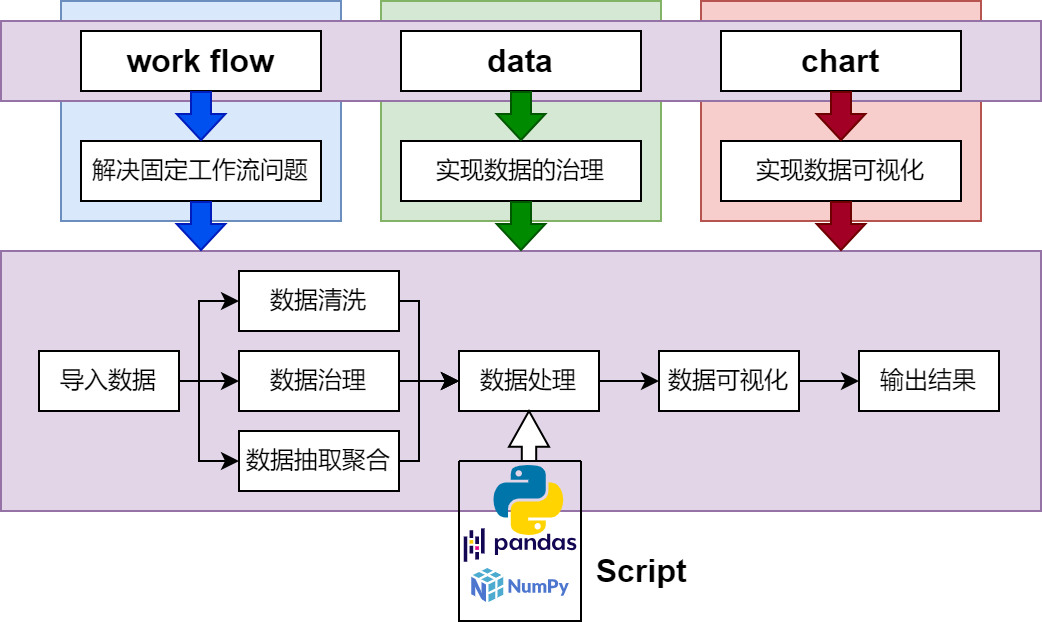

The diagram above was exported from draw.io. Its source (the exported page's mxGraphModel, read from the mxfile embedded in the PNG):
<mxGraphModel dx="1098" dy="988" grid="1" gridSize="10" guides="1" tooltips="1" connect="1" arrows="1" fold="1" page="1" pageScale="1" pageWidth="827" pageHeight="1169" math="0" shadow="0">
  <root>
    <mxCell id="0" />
    <mxCell id="1" parent="0" />
    <mxCell id="2" value="" style="rounded=0;whiteSpace=wrap;html=1;fillColor=#e1d5e7;strokeColor=#9673a6;" vertex="1" parent="1">
      <mxGeometry x="20" y="195" width="520" height="130" as="geometry" />
    </mxCell>
    <mxCell id="3" value="" style="rounded=0;whiteSpace=wrap;html=1;fillColor=#f8cecc;strokeColor=#b85450;" vertex="1" parent="1">
      <mxGeometry x="370" y="70" width="140" height="110" as="geometry" />
    </mxCell>
    <mxCell id="4" value="" style="rounded=0;whiteSpace=wrap;html=1;fillColor=#d5e8d4;strokeColor=#82b366;" vertex="1" parent="1">
      <mxGeometry x="210" y="70" width="140" height="110" as="geometry" />
    </mxCell>
    <mxCell id="5" value="" style="rounded=0;whiteSpace=wrap;html=1;fillColor=#dae8fc;strokeColor=#6c8ebf;" vertex="1" parent="1">
      <mxGeometry x="50" y="70" width="140" height="110" as="geometry" />
    </mxCell>
    <mxCell id="6" value="" style="rounded=0;whiteSpace=wrap;html=1;fillColor=#e1d5e7;strokeColor=#9673a6;" vertex="1" parent="1">
      <mxGeometry x="20" y="80" width="520" height="40" as="geometry" />
    </mxCell>
    <mxCell id="7" value="work flow" style="rounded=0;whiteSpace=wrap;html=1;fontStyle=1;fontSize=16;" vertex="1" parent="1">
      <mxGeometry x="60" y="85" width="120" height="30" as="geometry" />
    </mxCell>
    <mxCell id="8" value="data" style="rounded=0;whiteSpace=wrap;html=1;fontStyle=1;fontSize=16;" vertex="1" parent="1">
      <mxGeometry x="220" y="85" width="120" height="30" as="geometry" />
    </mxCell>
    <mxCell id="9" value="chart" style="rounded=0;whiteSpace=wrap;html=1;fontStyle=1;fontSize=16;" vertex="1" parent="1">
      <mxGeometry x="380" y="85" width="120" height="30" as="geometry" />
    </mxCell>
    <mxCell id="10" value="解决固定工作流问题" style="rounded=0;whiteSpace=wrap;html=1;" vertex="1" parent="1">
      <mxGeometry x="60" y="140" width="120" height="30" as="geometry" />
    </mxCell>
    <mxCell id="11" value="实现数据的治理" style="rounded=0;whiteSpace=wrap;html=1;" vertex="1" parent="1">
      <mxGeometry x="220" y="140" width="120" height="30" as="geometry" />
    </mxCell>
    <mxCell id="12" value="实现数据可视化" style="rounded=0;whiteSpace=wrap;html=1;" vertex="1" parent="1">
      <mxGeometry x="380" y="140" width="120" height="30" as="geometry" />
    </mxCell>
    <mxCell id="13" value="" style="shape=flexArrow;endArrow=classic;html=1;rounded=0;exitX=0.5;exitY=1;exitDx=0;exitDy=0;entryX=0.5;entryY=0;entryDx=0;entryDy=0;endWidth=13.333333333333334;endSize=4;fillColor=#0050ef;strokeColor=#001DBC;" edge="1" source="7" target="10" parent="1">
      <mxGeometry width="50" height="50" relative="1" as="geometry">
        <mxPoint x="250" y="200" as="sourcePoint" />
        <mxPoint x="300" y="150" as="targetPoint" />
      </mxGeometry>
    </mxCell>
    <mxCell id="14" value="" style="shape=flexArrow;endArrow=classic;html=1;rounded=0;exitX=0.5;exitY=1;exitDx=0;exitDy=0;entryX=0.5;entryY=0;entryDx=0;entryDy=0;endWidth=13.333333333333334;endSize=4;fillColor=#008a00;strokeColor=#005700;" edge="1" source="8" target="11" parent="1">
      <mxGeometry width="50" height="50" relative="1" as="geometry">
        <mxPoint x="130" y="125" as="sourcePoint" />
        <mxPoint x="130" y="150.00000000000006" as="targetPoint" />
      </mxGeometry>
    </mxCell>
    <mxCell id="15" value="" style="shape=flexArrow;endArrow=classic;html=1;rounded=0;exitX=0.5;exitY=1;exitDx=0;exitDy=0;entryX=0.5;entryY=0;entryDx=0;entryDy=0;endWidth=13.333333333333334;endSize=4;fillColor=#a20025;strokeColor=#6F0000;" edge="1" source="9" target="12" parent="1">
      <mxGeometry width="50" height="50" relative="1" as="geometry">
        <mxPoint x="290" y="125" as="sourcePoint" />
        <mxPoint x="290" y="150" as="targetPoint" />
      </mxGeometry>
    </mxCell>
    <mxCell id="16" style="edgeStyle=orthogonalEdgeStyle;rounded=0;orthogonalLoop=1;jettySize=auto;html=1;exitX=1;exitY=0.5;exitDx=0;exitDy=0;entryX=0;entryY=0.5;entryDx=0;entryDy=0;fontSize=16;" edge="1" source="19" target="21" parent="1">
      <mxGeometry relative="1" as="geometry">
        <Array as="points">
          <mxPoint x="119" y="260" />
          <mxPoint x="119" y="220" />
        </Array>
      </mxGeometry>
    </mxCell>
    <mxCell id="17" style="edgeStyle=orthogonalEdgeStyle;rounded=0;orthogonalLoop=1;jettySize=auto;html=1;exitX=1;exitY=0.5;exitDx=0;exitDy=0;entryX=0;entryY=0.5;entryDx=0;entryDy=0;fontSize=16;" edge="1" source="19" target="23" parent="1">
      <mxGeometry relative="1" as="geometry" />
    </mxCell>
    <mxCell id="18" style="edgeStyle=orthogonalEdgeStyle;rounded=0;orthogonalLoop=1;jettySize=auto;html=1;exitX=1;exitY=0.5;exitDx=0;exitDy=0;entryX=0;entryY=0.5;entryDx=0;entryDy=0;fontSize=16;" edge="1" source="19" target="30" parent="1">
      <mxGeometry relative="1" as="geometry">
        <Array as="points">
          <mxPoint x="119" y="260" />
          <mxPoint x="119" y="300" />
        </Array>
      </mxGeometry>
    </mxCell>
    <mxCell id="19" value="导入数据" style="rounded=0;whiteSpace=wrap;html=1;" vertex="1" parent="1">
      <mxGeometry x="39" y="245" width="70" height="30" as="geometry" />
    </mxCell>
    <mxCell id="20" style="edgeStyle=orthogonalEdgeStyle;rounded=0;orthogonalLoop=1;jettySize=auto;html=1;exitX=1;exitY=0.5;exitDx=0;exitDy=0;entryX=0;entryY=0.5;entryDx=0;entryDy=0;fontSize=16;" edge="1" source="21" target="25" parent="1">
      <mxGeometry relative="1" as="geometry">
        <Array as="points">
          <mxPoint x="229" y="220" />
          <mxPoint x="229" y="260" />
        </Array>
      </mxGeometry>
    </mxCell>
    <mxCell id="21" value="数据清洗" style="rounded=0;whiteSpace=wrap;html=1;" vertex="1" parent="1">
      <mxGeometry x="139" y="205" width="80" height="30" as="geometry" />
    </mxCell>
    <mxCell id="22" style="edgeStyle=orthogonalEdgeStyle;rounded=0;orthogonalLoop=1;jettySize=auto;html=1;exitX=1;exitY=0.5;exitDx=0;exitDy=0;entryX=0;entryY=0.5;entryDx=0;entryDy=0;fontSize=16;" edge="1" source="23" target="25" parent="1">
      <mxGeometry relative="1" as="geometry" />
    </mxCell>
    <mxCell id="23" value="数据治理" style="rounded=0;whiteSpace=wrap;html=1;" vertex="1" parent="1">
      <mxGeometry x="139" y="245" width="80" height="30" as="geometry" />
    </mxCell>
    <mxCell id="24" style="edgeStyle=orthogonalEdgeStyle;rounded=0;orthogonalLoop=1;jettySize=auto;html=1;exitX=1;exitY=0.5;exitDx=0;exitDy=0;entryX=0;entryY=0.5;entryDx=0;entryDy=0;fontSize=16;" edge="1" source="25" target="27" parent="1">
      <mxGeometry relative="1" as="geometry" />
    </mxCell>
    <mxCell id="25" value="数据处理" style="rounded=0;whiteSpace=wrap;html=1;" vertex="1" parent="1">
      <mxGeometry x="249" y="245" width="70" height="30" as="geometry" />
    </mxCell>
    <mxCell id="26" style="edgeStyle=orthogonalEdgeStyle;rounded=0;orthogonalLoop=1;jettySize=auto;html=1;exitX=1;exitY=0.5;exitDx=0;exitDy=0;entryX=0;entryY=0.5;entryDx=0;entryDy=0;fontSize=16;" edge="1" source="27" target="28" parent="1">
      <mxGeometry relative="1" as="geometry" />
    </mxCell>
    <mxCell id="27" value="数据可视化" style="rounded=0;whiteSpace=wrap;html=1;" vertex="1" parent="1">
      <mxGeometry x="349" y="245" width="70" height="30" as="geometry" />
    </mxCell>
    <mxCell id="28" value="输出结果" style="rounded=0;whiteSpace=wrap;html=1;" vertex="1" parent="1">
      <mxGeometry x="449" y="245" width="70" height="30" as="geometry" />
    </mxCell>
    <mxCell id="29" style="edgeStyle=orthogonalEdgeStyle;rounded=0;orthogonalLoop=1;jettySize=auto;html=1;exitX=1;exitY=0.5;exitDx=0;exitDy=0;entryX=0;entryY=0.5;entryDx=0;entryDy=0;fontSize=16;" edge="1" source="30" target="25" parent="1">
      <mxGeometry relative="1" as="geometry">
        <Array as="points">
          <mxPoint x="229" y="300" />
          <mxPoint x="229" y="260" />
        </Array>
      </mxGeometry>
    </mxCell>
    <mxCell id="30" value="数据抽取聚合" style="rounded=0;whiteSpace=wrap;html=1;" vertex="1" parent="1">
      <mxGeometry x="139" y="285" width="80" height="30" as="geometry" />
    </mxCell>
    <mxCell id="31" value="" style="group" vertex="1" connectable="0" parent="1">
      <mxGeometry x="120.00000000000011" y="170" width="319.9999999999999" height="25" as="geometry" />
    </mxCell>
    <mxCell id="32" value="" style="shape=flexArrow;endArrow=classic;html=1;rounded=0;exitX=0.5;exitY=1;exitDx=0;exitDy=0;entryX=0.5;entryY=0;entryDx=0;entryDy=0;endWidth=13.333333333333334;endSize=4;fillColor=#0050ef;strokeColor=#001DBC;" edge="1" parent="31">
      <mxGeometry width="50" height="50" relative="1" as="geometry">
        <mxPoint as="sourcePoint" />
        <mxPoint y="25" as="targetPoint" />
      </mxGeometry>
    </mxCell>
    <mxCell id="33" value="" style="shape=flexArrow;endArrow=classic;html=1;rounded=0;exitX=0.5;exitY=1;exitDx=0;exitDy=0;entryX=0.5;entryY=0;entryDx=0;entryDy=0;endWidth=13.333333333333334;endSize=4;fillColor=#008a00;strokeColor=#005700;" edge="1" parent="31">
      <mxGeometry width="50" height="50" relative="1" as="geometry">
        <mxPoint x="159.9999999999999" as="sourcePoint" />
        <mxPoint x="159.9999999999999" y="25" as="targetPoint" />
      </mxGeometry>
    </mxCell>
    <mxCell id="34" value="" style="shape=flexArrow;endArrow=classic;html=1;rounded=0;exitX=0.5;exitY=1;exitDx=0;exitDy=0;entryX=0.5;entryY=0;entryDx=0;entryDy=0;endWidth=13.333333333333334;endSize=4;fillColor=#a20025;strokeColor=#6F0000;" edge="1" parent="31">
      <mxGeometry width="50" height="50" relative="1" as="geometry">
        <mxPoint x="319.9999999999999" as="sourcePoint" />
        <mxPoint x="319.9999999999999" y="25" as="targetPoint" />
      </mxGeometry>
    </mxCell>
    <mxCell id="35" value="" style="shape=image;aspect=fixed;image=data:image/svg+xml,(base64 omitted: 3228 chars);" vertex="1" parent="1">
      <mxGeometry x="264.13" y="300" width="40" height="40" as="geometry" />
    </mxCell>
    <mxCell id="36" value="" style="shape=image;aspect=fixed;image=data:image/svg+xml,(base64 omitted: 5308 chars);" vertex="1" parent="1">
      <mxGeometry x="249.13" y="330" width="61.75" height="25" as="geometry" />
    </mxCell>
    <mxCell id="37" value="" style="shape=image;aspect=fixed;image=data:image/svg+xml,(base64 omitted: 7132 chars);" vertex="1" parent="1">
      <mxGeometry x="252.19" y="350" width="55.63" height="25" as="geometry" />
    </mxCell>
    <mxCell id="38" value="" style="html=1;shadow=0;dashed=0;align=center;verticalAlign=middle;shape=mxgraph.arrows2.arrow;dy=0.64;dx=17.86;direction=north;notch=0;" vertex="1" parent="1">
      <mxGeometry x="274" y="275" width="20" height="25" as="geometry" />
    </mxCell>
    <mxCell id="39" value="" style="swimlane;startSize=0;" vertex="1" parent="1">
      <mxGeometry x="249" y="300" width="61" height="80" as="geometry" />
    </mxCell>
    <mxCell id="40" value="Script" style="text;html=1;align=center;verticalAlign=middle;resizable=0;points=[];autosize=1;strokeColor=none;fillColor=none;fontStyle=1;fontFamily=Helvetica;fontSize=16;fontColor=default;" vertex="1" parent="1">
      <mxGeometry x="310" y="340" width="60" height="30" as="geometry" />
    </mxCell>
  </root>
</mxGraphModel>